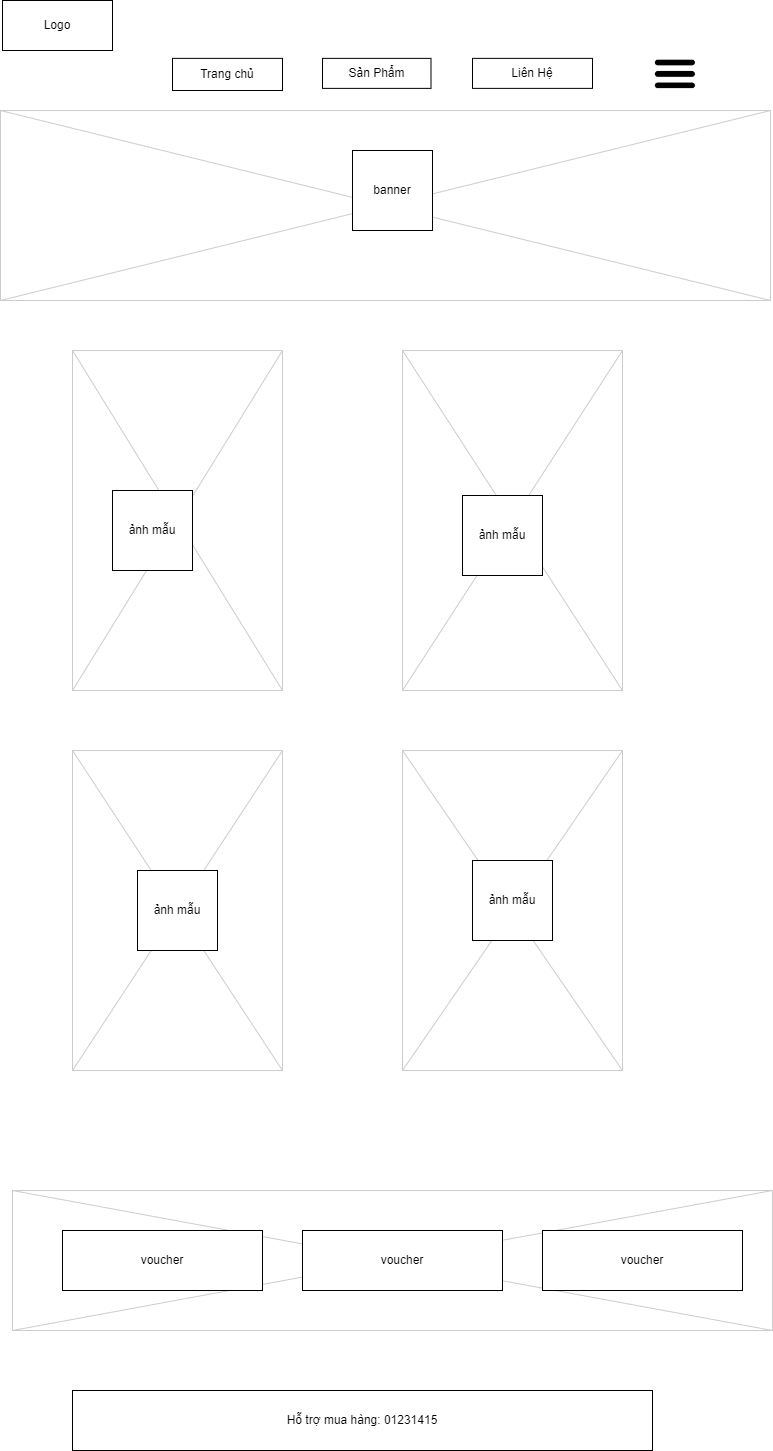

The diagram above was exported from draw.io. Its source (the exported page's mxGraphModel, read from the mxfile embedded in the PNG):
<mxGraphModel dx="1050" dy="619" grid="1" gridSize="10" guides="1" tooltips="1" connect="1" arrows="1" fold="1" page="1" pageScale="1" pageWidth="826" pageHeight="1169" background="#ffffff" math="0" shadow="0">
  <root>
    <mxCell id="0" />
    <mxCell id="1" parent="0" />
    <mxCell id="13" value="" style="verticalLabelPosition=bottom;verticalAlign=top;strokeWidth=1;shape=mxgraph.mockup.graphics.iconGrid;strokeColor=#CCCCCC;gridSize=1,1;" parent="1" vertex="1">
      <mxGeometry x="28" y="120" width="770" height="190" as="geometry" />
    </mxCell>
    <mxCell id="sX4ZmvCV9gT51xD1XZVd-61" value="Logo" style="rounded=0;whiteSpace=wrap;html=1;" vertex="1" parent="1">
      <mxGeometry x="30" y="10" width="110" height="50" as="geometry" />
    </mxCell>
    <mxCell id="sX4ZmvCV9gT51xD1XZVd-62" value="Trang chủ" style="rounded=0;whiteSpace=wrap;html=1;" vertex="1" parent="1">
      <mxGeometry x="200" y="67.88" width="110" height="32.12" as="geometry" />
    </mxCell>
    <mxCell id="sX4ZmvCV9gT51xD1XZVd-63" value="Sản Phẩm" style="rounded=0;whiteSpace=wrap;html=1;" vertex="1" parent="1">
      <mxGeometry x="350" y="67.88" width="108.5" height="30" as="geometry" />
    </mxCell>
    <mxCell id="sX4ZmvCV9gT51xD1XZVd-64" value="Liên Hệ" style="rounded=0;whiteSpace=wrap;html=1;" vertex="1" parent="1">
      <mxGeometry x="500" y="67.88" width="120" height="30" as="geometry" />
    </mxCell>
    <mxCell id="sX4ZmvCV9gT51xD1XZVd-69" value="" style="verticalLabelPosition=bottom;verticalAlign=top;strokeWidth=1;shape=mxgraph.mockup.graphics.iconGrid;strokeColor=#CCCCCC;gridSize=1,1;" vertex="1" parent="1">
      <mxGeometry x="100" y="360" width="210" height="340" as="geometry" />
    </mxCell>
    <mxCell id="sX4ZmvCV9gT51xD1XZVd-70" value="" style="verticalLabelPosition=bottom;verticalAlign=top;strokeWidth=1;shape=mxgraph.mockup.graphics.iconGrid;strokeColor=#CCCCCC;gridSize=1,1;" vertex="1" parent="1">
      <mxGeometry x="430" y="360" width="220" height="340" as="geometry" />
    </mxCell>
    <mxCell id="sX4ZmvCV9gT51xD1XZVd-71" value="" style="verticalLabelPosition=bottom;verticalAlign=top;strokeWidth=1;shape=mxgraph.mockup.graphics.iconGrid;strokeColor=#CCCCCC;gridSize=1,1;" vertex="1" parent="1">
      <mxGeometry x="100" y="760" width="210" height="320" as="geometry" />
    </mxCell>
    <mxCell id="sX4ZmvCV9gT51xD1XZVd-72" value="" style="verticalLabelPosition=bottom;verticalAlign=top;strokeWidth=1;shape=mxgraph.mockup.graphics.iconGrid;strokeColor=#CCCCCC;gridSize=1,1;" vertex="1" parent="1">
      <mxGeometry x="430" y="760" width="220" height="320" as="geometry" />
    </mxCell>
    <mxCell id="sX4ZmvCV9gT51xD1XZVd-73" value="" style="verticalLabelPosition=bottom;verticalAlign=top;strokeWidth=1;shape=mxgraph.mockup.graphics.iconGrid;strokeColor=#CCCCCC;gridSize=1,1;" vertex="1" parent="1">
      <mxGeometry x="40" y="1200" width="760" height="140" as="geometry" />
    </mxCell>
    <mxCell id="sX4ZmvCV9gT51xD1XZVd-77" value="voucher" style="rounded=0;whiteSpace=wrap;html=1;" vertex="1" parent="1">
      <mxGeometry x="90" y="1240" width="200" height="60" as="geometry" />
    </mxCell>
    <mxCell id="sX4ZmvCV9gT51xD1XZVd-78" value="voucher" style="rounded=0;whiteSpace=wrap;html=1;" vertex="1" parent="1">
      <mxGeometry x="330" y="1240" width="200" height="60" as="geometry" />
    </mxCell>
    <mxCell id="sX4ZmvCV9gT51xD1XZVd-79" value="voucher" style="rounded=0;whiteSpace=wrap;html=1;" vertex="1" parent="1">
      <mxGeometry x="570" y="1240" width="200" height="60" as="geometry" />
    </mxCell>
    <mxCell id="sX4ZmvCV9gT51xD1XZVd-80" value="Hỗ trợ mua hàng: 01231415" style="rounded=0;whiteSpace=wrap;html=1;" vertex="1" parent="1">
      <mxGeometry x="100" y="1400" width="580" height="60" as="geometry" />
    </mxCell>
    <mxCell id="sX4ZmvCV9gT51xD1XZVd-81" value="" style="shape=image;verticalLabelPosition=bottom;labelBackgroundColor=default;verticalAlign=top;aspect=fixed;imageAspect=0;image=data:image/webp,(base64 omitted: 5020 chars);" vertex="1" parent="1">
      <mxGeometry x="680" y="61.06" width="45.75" height="45.75" as="geometry" />
    </mxCell>
    <mxCell id="sX4ZmvCV9gT51xD1XZVd-84" value="ảnh mẫu" style="whiteSpace=wrap;html=1;aspect=fixed;" vertex="1" parent="1">
      <mxGeometry x="140" y="500" width="80" height="80" as="geometry" />
    </mxCell>
    <mxCell id="sX4ZmvCV9gT51xD1XZVd-85" value="ảnh mẫu" style="whiteSpace=wrap;html=1;aspect=fixed;" vertex="1" parent="1">
      <mxGeometry x="490" y="505" width="80" height="80" as="geometry" />
    </mxCell>
    <mxCell id="sX4ZmvCV9gT51xD1XZVd-86" value="ảnh mẫu" style="whiteSpace=wrap;html=1;aspect=fixed;" vertex="1" parent="1">
      <mxGeometry x="165" y="880" width="80" height="80" as="geometry" />
    </mxCell>
    <mxCell id="sX4ZmvCV9gT51xD1XZVd-87" value="ảnh mẫu" style="whiteSpace=wrap;html=1;aspect=fixed;" vertex="1" parent="1">
      <mxGeometry x="500" y="870" width="80" height="80" as="geometry" />
    </mxCell>
    <mxCell id="sX4ZmvCV9gT51xD1XZVd-88" value="banner" style="whiteSpace=wrap;html=1;aspect=fixed;" vertex="1" parent="1">
      <mxGeometry x="380" y="160" width="80" height="80" as="geometry" />
    </mxCell>
  </root>
</mxGraphModel>